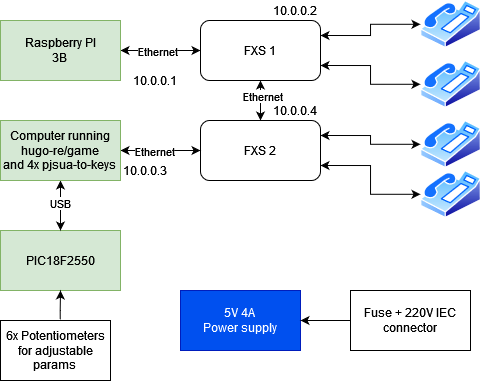

The diagram above was exported from draw.io. Its source (the exported page's mxGraphModel, read from the mxfile embedded in the PNG):
<mxGraphModel dx="989" dy="514" grid="1" gridSize="10" guides="1" tooltips="1" connect="1" arrows="1" fold="1" page="1" pageScale="1" pageWidth="827" pageHeight="1169" math="0" shadow="0">
  <root>
    <mxCell id="0" />
    <mxCell id="1" parent="0" />
    <mxCell id="2fnLKuPNujnuB1lihHiN-6" style="edgeStyle=orthogonalEdgeStyle;rounded=0;orthogonalLoop=1;jettySize=auto;html=1;exitX=1;exitY=0.5;exitDx=0;exitDy=0;entryX=0;entryY=0.5;entryDx=0;entryDy=0;startArrow=classic;startFill=1;" parent="1" source="CMM4eZOzR_ycxPYrbsev-1" target="2fnLKuPNujnuB1lihHiN-4" edge="1">
      <mxGeometry relative="1" as="geometry" />
    </mxCell>
    <mxCell id="2fnLKuPNujnuB1lihHiN-20" value="Ethernet" style="edgeLabel;html=1;align=center;verticalAlign=middle;resizable=0;points=[];" parent="2fnLKuPNujnuB1lihHiN-6" vertex="1" connectable="0">
      <mxGeometry x="-0.0869" y="-1" relative="1" as="geometry">
        <mxPoint as="offset" />
      </mxGeometry>
    </mxCell>
    <mxCell id="CMM4eZOzR_ycxPYrbsev-1" value="&lt;div&gt;Raspberry PI&lt;/div&gt;&lt;div&gt;3B&lt;br&gt;&lt;/div&gt;" style="rounded=0;whiteSpace=wrap;html=1;fillColor=#d5e8d4;strokeColor=#82b366;" parent="1" vertex="1">
      <mxGeometry x="40" y="40" width="120" height="60" as="geometry" />
    </mxCell>
    <mxCell id="2fnLKuPNujnuB1lihHiN-1" value="&lt;div&gt;PIC18F2550&lt;/div&gt;" style="rounded=0;whiteSpace=wrap;html=1;fillColor=#d5e8d4;strokeColor=#82b366;" parent="1" vertex="1">
      <mxGeometry x="40" y="250" width="120" height="60" as="geometry" />
    </mxCell>
    <mxCell id="2fnLKuPNujnuB1lihHiN-3" value="10.0.0.3" style="text;html=1;align=center;verticalAlign=middle;whiteSpace=wrap;rounded=0;" parent="1" vertex="1">
      <mxGeometry x="160" y="180" width="50" height="20" as="geometry" />
    </mxCell>
    <mxCell id="2fnLKuPNujnuB1lihHiN-7" style="edgeStyle=orthogonalEdgeStyle;rounded=0;orthogonalLoop=1;jettySize=auto;html=1;exitX=0.5;exitY=1;exitDx=0;exitDy=0;entryX=0.5;entryY=0;entryDx=0;entryDy=0;startArrow=classic;startFill=1;" parent="1" source="2fnLKuPNujnuB1lihHiN-4" target="2fnLKuPNujnuB1lihHiN-5" edge="1">
      <mxGeometry relative="1" as="geometry" />
    </mxCell>
    <mxCell id="2fnLKuPNujnuB1lihHiN-21" value="Ethernet" style="edgeLabel;html=1;align=center;verticalAlign=middle;resizable=0;points=[];" parent="2fnLKuPNujnuB1lihHiN-7" vertex="1" connectable="0">
      <mxGeometry x="-0.2262" y="2" relative="1" as="geometry">
        <mxPoint as="offset" />
      </mxGeometry>
    </mxCell>
    <mxCell id="2fnLKuPNujnuB1lihHiN-16" style="edgeStyle=orthogonalEdgeStyle;rounded=0;orthogonalLoop=1;jettySize=auto;html=1;exitX=1;exitY=0.25;exitDx=0;exitDy=0;startArrow=classic;startFill=1;" parent="1" source="2fnLKuPNujnuB1lihHiN-4" target="2fnLKuPNujnuB1lihHiN-12" edge="1">
      <mxGeometry relative="1" as="geometry" />
    </mxCell>
    <mxCell id="2fnLKuPNujnuB1lihHiN-17" style="edgeStyle=orthogonalEdgeStyle;rounded=0;orthogonalLoop=1;jettySize=auto;html=1;exitX=1;exitY=0.75;exitDx=0;exitDy=0;entryX=0;entryY=0.5;entryDx=0;entryDy=0;startArrow=classic;startFill=1;" parent="1" source="2fnLKuPNujnuB1lihHiN-4" target="2fnLKuPNujnuB1lihHiN-13" edge="1">
      <mxGeometry relative="1" as="geometry" />
    </mxCell>
    <mxCell id="2fnLKuPNujnuB1lihHiN-4" value="FXS 1" style="rounded=1;whiteSpace=wrap;html=1;" parent="1" vertex="1">
      <mxGeometry x="240" y="40" width="120" height="60" as="geometry" />
    </mxCell>
    <mxCell id="2fnLKuPNujnuB1lihHiN-18" style="edgeStyle=orthogonalEdgeStyle;rounded=0;orthogonalLoop=1;jettySize=auto;html=1;exitX=1;exitY=0.25;exitDx=0;exitDy=0;startArrow=classic;startFill=1;" parent="1" source="2fnLKuPNujnuB1lihHiN-5" target="2fnLKuPNujnuB1lihHiN-14" edge="1">
      <mxGeometry relative="1" as="geometry" />
    </mxCell>
    <mxCell id="2fnLKuPNujnuB1lihHiN-19" style="edgeStyle=orthogonalEdgeStyle;rounded=0;orthogonalLoop=1;jettySize=auto;html=1;exitX=1;exitY=0.75;exitDx=0;exitDy=0;startArrow=classic;startFill=1;" parent="1" source="2fnLKuPNujnuB1lihHiN-5" target="2fnLKuPNujnuB1lihHiN-15" edge="1">
      <mxGeometry relative="1" as="geometry" />
    </mxCell>
    <mxCell id="2fnLKuPNujnuB1lihHiN-5" value="FXS 2" style="rounded=1;whiteSpace=wrap;html=1;" parent="1" vertex="1">
      <mxGeometry x="240" y="140" width="120" height="60" as="geometry" />
    </mxCell>
    <mxCell id="2fnLKuPNujnuB1lihHiN-8" value="10.0.0.2" style="text;html=1;align=center;verticalAlign=middle;whiteSpace=wrap;rounded=0;" parent="1" vertex="1">
      <mxGeometry x="310" y="20" width="50" height="20" as="geometry" />
    </mxCell>
    <mxCell id="2fnLKuPNujnuB1lihHiN-9" value="10.0.0.4" style="text;html=1;align=center;verticalAlign=middle;whiteSpace=wrap;rounded=0;" parent="1" vertex="1">
      <mxGeometry x="310" y="120" width="50" height="20" as="geometry" />
    </mxCell>
    <mxCell id="2fnLKuPNujnuB1lihHiN-12" value="" style="shape=image;verticalLabelPosition=bottom;labelBackgroundColor=default;verticalAlign=top;aspect=fixed;imageAspect=0;image=img/lib/active_directory/phone.svg;" parent="1" vertex="1">
      <mxGeometry x="460" y="20.000000000000004" width="60.5" height="47.55" as="geometry" />
    </mxCell>
    <mxCell id="2fnLKuPNujnuB1lihHiN-13" value="" style="shape=image;verticalLabelPosition=bottom;labelBackgroundColor=default;verticalAlign=top;aspect=fixed;imageAspect=0;image=img/lib/active_directory/phone.svg;" parent="1" vertex="1">
      <mxGeometry x="460" y="80" width="60.5" height="47.55" as="geometry" />
    </mxCell>
    <mxCell id="2fnLKuPNujnuB1lihHiN-14" value="" style="shape=image;verticalLabelPosition=bottom;labelBackgroundColor=default;verticalAlign=top;aspect=fixed;imageAspect=0;image=img/lib/active_directory/phone.svg;" parent="1" vertex="1">
      <mxGeometry x="460" y="140" width="60.5" height="47.55" as="geometry" />
    </mxCell>
    <mxCell id="2fnLKuPNujnuB1lihHiN-15" value="" style="shape=image;verticalLabelPosition=bottom;labelBackgroundColor=default;verticalAlign=top;aspect=fixed;imageAspect=0;image=img/lib/active_directory/phone.svg;" parent="1" vertex="1">
      <mxGeometry x="460" y="190" width="60.5" height="47.55" as="geometry" />
    </mxCell>
    <mxCell id="2fnLKuPNujnuB1lihHiN-22" value="&lt;div&gt;5V 4A&lt;/div&gt;&lt;div&gt;Power supply&lt;br&gt;&lt;/div&gt;" style="rounded=0;whiteSpace=wrap;html=1;fillColor=#0050ef;strokeColor=#001DBC;fontColor=#ffffff;" parent="1" vertex="1">
      <mxGeometry x="220" y="310" width="120" height="60" as="geometry" />
    </mxCell>
    <mxCell id="2fnLKuPNujnuB1lihHiN-29" style="edgeStyle=orthogonalEdgeStyle;rounded=0;orthogonalLoop=1;jettySize=auto;html=1;entryX=0.5;entryY=1;entryDx=0;entryDy=0;exitX=0.543;exitY=-0.015;exitDx=0;exitDy=0;exitPerimeter=0;" parent="1" source="2fnLKuPNujnuB1lihHiN-27" target="2fnLKuPNujnuB1lihHiN-1" edge="1">
      <mxGeometry relative="1" as="geometry">
        <Array as="points">
          <mxPoint x="100" y="330" />
          <mxPoint x="100" y="330" />
        </Array>
      </mxGeometry>
    </mxCell>
    <mxCell id="2fnLKuPNujnuB1lihHiN-27" value="&lt;div&gt;6x Potentiometers&lt;/div&gt;&lt;div&gt;for adjustable params&lt;br&gt;&lt;/div&gt;" style="rounded=0;whiteSpace=wrap;html=1;" parent="1" vertex="1">
      <mxGeometry x="40" y="340" width="110" height="60" as="geometry" />
    </mxCell>
    <mxCell id="2fnLKuPNujnuB1lihHiN-34" style="edgeStyle=orthogonalEdgeStyle;rounded=0;orthogonalLoop=1;jettySize=auto;html=1;exitX=0;exitY=0.5;exitDx=0;exitDy=0;entryX=1;entryY=0.5;entryDx=0;entryDy=0;" parent="1" source="2fnLKuPNujnuB1lihHiN-33" target="2fnLKuPNujnuB1lihHiN-22" edge="1">
      <mxGeometry relative="1" as="geometry" />
    </mxCell>
    <mxCell id="2fnLKuPNujnuB1lihHiN-33" value="Fuse + 220V IEC connector" style="rounded=0;whiteSpace=wrap;html=1;" parent="1" vertex="1">
      <mxGeometry x="390" y="310" width="120" height="60" as="geometry" />
    </mxCell>
    <mxCell id="PUpEwITBg0__dilaBo8I-2" style="edgeStyle=orthogonalEdgeStyle;rounded=0;orthogonalLoop=1;jettySize=auto;html=1;exitX=0.5;exitY=1;exitDx=0;exitDy=0;entryX=0.5;entryY=0;entryDx=0;entryDy=0;startArrow=classic;startFill=1;" edge="1" parent="1" source="PUpEwITBg0__dilaBo8I-1" target="2fnLKuPNujnuB1lihHiN-1">
      <mxGeometry relative="1" as="geometry" />
    </mxCell>
    <mxCell id="PUpEwITBg0__dilaBo8I-3" value="USB" style="edgeLabel;html=1;align=center;verticalAlign=middle;resizable=0;points=[];" vertex="1" connectable="0" parent="PUpEwITBg0__dilaBo8I-2">
      <mxGeometry x="-0.0971" relative="1" as="geometry">
        <mxPoint as="offset" />
      </mxGeometry>
    </mxCell>
    <mxCell id="PUpEwITBg0__dilaBo8I-4" style="edgeStyle=orthogonalEdgeStyle;rounded=0;orthogonalLoop=1;jettySize=auto;html=1;exitX=1;exitY=0.5;exitDx=0;exitDy=0;entryX=0;entryY=0.5;entryDx=0;entryDy=0;startArrow=classic;startFill=1;" edge="1" parent="1" source="PUpEwITBg0__dilaBo8I-1" target="2fnLKuPNujnuB1lihHiN-5">
      <mxGeometry relative="1" as="geometry" />
    </mxCell>
    <mxCell id="PUpEwITBg0__dilaBo8I-5" value="Ethernet" style="edgeLabel;html=1;align=center;verticalAlign=middle;resizable=0;points=[];" vertex="1" connectable="0" parent="PUpEwITBg0__dilaBo8I-4">
      <mxGeometry x="-0.16" y="-1" relative="1" as="geometry">
        <mxPoint as="offset" />
      </mxGeometry>
    </mxCell>
    <mxCell id="PUpEwITBg0__dilaBo8I-1" value="&lt;div&gt;Computer running hugo-re/game&lt;/div&gt;&lt;div&gt;and 4x pjsua-to-keys&lt;br&gt;&lt;/div&gt;" style="rounded=0;whiteSpace=wrap;html=1;fillColor=#d5e8d4;strokeColor=#82b366;" vertex="1" parent="1">
      <mxGeometry x="40" y="140" width="120" height="60" as="geometry" />
    </mxCell>
    <mxCell id="PUpEwITBg0__dilaBo8I-6" value="10.0.0.1" style="text;html=1;align=center;verticalAlign=middle;whiteSpace=wrap;rounded=0;" vertex="1" parent="1">
      <mxGeometry x="170" y="90" width="50" height="20" as="geometry" />
    </mxCell>
  </root>
</mxGraphModel>